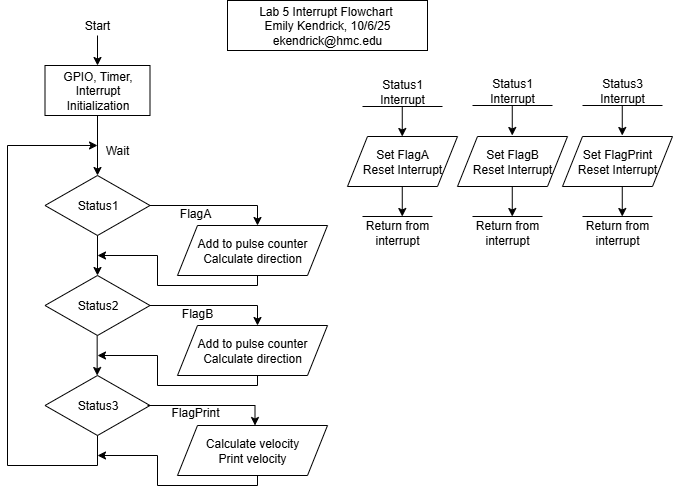

The diagram above was exported from draw.io. Its source (the exported page's mxGraphModel, read from the mxfile embedded in the PNG):
<mxGraphModel dx="946" dy="597" grid="1" gridSize="10" guides="1" tooltips="1" connect="1" arrows="1" fold="1" page="1" pageScale="1" pageWidth="1100" pageHeight="850" math="0" shadow="0">
  <root>
    <mxCell id="0" />
    <mxCell id="1" parent="0" />
    <mxCell id="HElyXaqgWOi61yCcJhvA-1" value="Start" style="text;html=1;align=center;verticalAlign=middle;whiteSpace=wrap;rounded=0;" vertex="1" parent="1">
      <mxGeometry x="250" y="40" width="100" height="40" as="geometry" />
    </mxCell>
    <mxCell id="HElyXaqgWOi61yCcJhvA-2" value="" style="endArrow=classic;html=1;rounded=0;" edge="1" parent="1">
      <mxGeometry width="50" height="50" relative="1" as="geometry">
        <mxPoint x="300" y="70" as="sourcePoint" />
        <mxPoint x="300" y="100" as="targetPoint" />
      </mxGeometry>
    </mxCell>
    <mxCell id="HElyXaqgWOi61yCcJhvA-3" value="GPIO, Timer, Interrupt Initialization" style="rounded=0;whiteSpace=wrap;html=1;" vertex="1" parent="1">
      <mxGeometry x="247.5" y="100" width="105" height="50" as="geometry" />
    </mxCell>
    <mxCell id="HElyXaqgWOi61yCcJhvA-4" value="" style="endArrow=classic;html=1;rounded=0;" edge="1" parent="1">
      <mxGeometry width="50" height="50" relative="1" as="geometry">
        <mxPoint x="300" y="150" as="sourcePoint" />
        <mxPoint x="300" y="210" as="targetPoint" />
      </mxGeometry>
    </mxCell>
    <mxCell id="HElyXaqgWOi61yCcJhvA-6" value="Status1" style="rhombus;whiteSpace=wrap;html=1;" vertex="1" parent="1">
      <mxGeometry x="247.5" y="210" width="105" height="60" as="geometry" />
    </mxCell>
    <mxCell id="HElyXaqgWOi61yCcJhvA-8" value="Status2" style="rhombus;whiteSpace=wrap;html=1;" vertex="1" parent="1">
      <mxGeometry x="247.5" y="310" width="105" height="60" as="geometry" />
    </mxCell>
    <mxCell id="HElyXaqgWOi61yCcJhvA-9" value="Status3" style="rhombus;whiteSpace=wrap;html=1;" vertex="1" parent="1">
      <mxGeometry x="247.5" y="410" width="105" height="60" as="geometry" />
    </mxCell>
    <mxCell id="HElyXaqgWOi61yCcJhvA-10" value="" style="endArrow=classic;html=1;rounded=0;" edge="1" parent="1" target="HElyXaqgWOi61yCcJhvA-8">
      <mxGeometry width="50" height="50" relative="1" as="geometry">
        <mxPoint x="300" y="270" as="sourcePoint" />
        <mxPoint x="350" y="220" as="targetPoint" />
      </mxGeometry>
    </mxCell>
    <mxCell id="HElyXaqgWOi61yCcJhvA-11" value="" style="endArrow=classic;html=1;rounded=0;" edge="1" parent="1">
      <mxGeometry width="50" height="50" relative="1" as="geometry">
        <mxPoint x="299.66" y="370" as="sourcePoint" />
        <mxPoint x="299.66" y="410" as="targetPoint" />
      </mxGeometry>
    </mxCell>
    <mxCell id="HElyXaqgWOi61yCcJhvA-12" value="" style="endArrow=none;html=1;rounded=0;" edge="1" parent="1">
      <mxGeometry width="50" height="50" relative="1" as="geometry">
        <mxPoint x="300" y="500" as="sourcePoint" />
        <mxPoint x="300" y="469.9984615384615" as="targetPoint" />
      </mxGeometry>
    </mxCell>
    <mxCell id="HElyXaqgWOi61yCcJhvA-14" value="Wait" style="text;html=1;align=center;verticalAlign=middle;whiteSpace=wrap;rounded=0;" vertex="1" parent="1">
      <mxGeometry x="290" y="170" width="60" height="30" as="geometry" />
    </mxCell>
    <mxCell id="HElyXaqgWOi61yCcJhvA-15" value="" style="endArrow=none;html=1;rounded=0;" edge="1" parent="1">
      <mxGeometry width="50" height="50" relative="1" as="geometry">
        <mxPoint x="210" y="500" as="sourcePoint" />
        <mxPoint x="300" y="500" as="targetPoint" />
      </mxGeometry>
    </mxCell>
    <mxCell id="HElyXaqgWOi61yCcJhvA-16" value="" style="endArrow=none;html=1;rounded=0;" edge="1" parent="1">
      <mxGeometry width="50" height="50" relative="1" as="geometry">
        <mxPoint x="210" y="500" as="sourcePoint" />
        <mxPoint x="210" y="180" as="targetPoint" />
      </mxGeometry>
    </mxCell>
    <mxCell id="HElyXaqgWOi61yCcJhvA-17" value="" style="endArrow=classic;html=1;rounded=0;entryX=0.167;entryY=0.333;entryDx=0;entryDy=0;entryPerimeter=0;" edge="1" parent="1" target="HElyXaqgWOi61yCcJhvA-14">
      <mxGeometry width="50" height="50" relative="1" as="geometry">
        <mxPoint x="210" y="180" as="sourcePoint" />
        <mxPoint x="260" y="130" as="targetPoint" />
      </mxGeometry>
    </mxCell>
    <mxCell id="HElyXaqgWOi61yCcJhvA-19" value="Add to pulse counter&lt;div&gt;Calculate direction&lt;/div&gt;" style="shape=parallelogram;perimeter=parallelogramPerimeter;whiteSpace=wrap;html=1;fixedSize=1;" vertex="1" parent="1">
      <mxGeometry x="380" y="260" width="150" height="50" as="geometry" />
    </mxCell>
    <mxCell id="HElyXaqgWOi61yCcJhvA-20" value="Add to pulse counter&lt;div&gt;Calculate direction&lt;/div&gt;" style="shape=parallelogram;perimeter=parallelogramPerimeter;whiteSpace=wrap;html=1;fixedSize=1;" vertex="1" parent="1">
      <mxGeometry x="380" y="360" width="150" height="50" as="geometry" />
    </mxCell>
    <mxCell id="HElyXaqgWOi61yCcJhvA-22" value="Calculate velocity&lt;div&gt;Print velocity&lt;/div&gt;" style="shape=parallelogram;perimeter=parallelogramPerimeter;whiteSpace=wrap;html=1;fixedSize=1;" vertex="1" parent="1">
      <mxGeometry x="380" y="460" width="150" height="50" as="geometry" />
    </mxCell>
    <mxCell id="HElyXaqgWOi61yCcJhvA-23" value="" style="endArrow=none;html=1;rounded=0;" edge="1" parent="1">
      <mxGeometry width="50" height="50" relative="1" as="geometry">
        <mxPoint x="352.5" y="240" as="sourcePoint" />
        <mxPoint x="450" y="240" as="targetPoint" />
      </mxGeometry>
    </mxCell>
    <mxCell id="HElyXaqgWOi61yCcJhvA-24" value="" style="endArrow=none;html=1;rounded=0;" edge="1" parent="1">
      <mxGeometry width="50" height="50" relative="1" as="geometry">
        <mxPoint x="352.5" y="240" as="sourcePoint" />
        <mxPoint x="460" y="240" as="targetPoint" />
      </mxGeometry>
    </mxCell>
    <mxCell id="HElyXaqgWOi61yCcJhvA-25" value="" style="endArrow=classic;html=1;rounded=0;" edge="1" parent="1">
      <mxGeometry width="50" height="50" relative="1" as="geometry">
        <mxPoint x="460" y="240" as="sourcePoint" />
        <mxPoint x="460" y="260" as="targetPoint" />
      </mxGeometry>
    </mxCell>
    <mxCell id="HElyXaqgWOi61yCcJhvA-26" value="" style="endArrow=none;html=1;rounded=0;" edge="1" parent="1">
      <mxGeometry width="50" height="50" relative="1" as="geometry">
        <mxPoint x="352.5" y="340" as="sourcePoint" />
        <mxPoint x="460" y="340" as="targetPoint" />
      </mxGeometry>
    </mxCell>
    <mxCell id="HElyXaqgWOi61yCcJhvA-27" value="" style="endArrow=classic;html=1;rounded=0;" edge="1" parent="1">
      <mxGeometry width="50" height="50" relative="1" as="geometry">
        <mxPoint x="460" y="340" as="sourcePoint" />
        <mxPoint x="460" y="360" as="targetPoint" />
      </mxGeometry>
    </mxCell>
    <mxCell id="HElyXaqgWOi61yCcJhvA-28" value="" style="endArrow=none;html=1;rounded=0;" edge="1" parent="1">
      <mxGeometry width="50" height="50" relative="1" as="geometry">
        <mxPoint x="350" y="440" as="sourcePoint" />
        <mxPoint x="457.5" y="440" as="targetPoint" />
      </mxGeometry>
    </mxCell>
    <mxCell id="HElyXaqgWOi61yCcJhvA-29" value="" style="endArrow=classic;html=1;rounded=0;" edge="1" parent="1">
      <mxGeometry width="50" height="50" relative="1" as="geometry">
        <mxPoint x="457.5" y="440" as="sourcePoint" />
        <mxPoint x="457.5" y="460" as="targetPoint" />
      </mxGeometry>
    </mxCell>
    <mxCell id="HElyXaqgWOi61yCcJhvA-31" value="" style="endArrow=none;html=1;rounded=0;entryX=0.5;entryY=1;entryDx=0;entryDy=0;" edge="1" parent="1">
      <mxGeometry width="50" height="50" relative="1" as="geometry">
        <mxPoint x="460" y="320" as="sourcePoint" />
        <mxPoint x="460" y="310" as="targetPoint" />
      </mxGeometry>
    </mxCell>
    <mxCell id="HElyXaqgWOi61yCcJhvA-32" value="" style="endArrow=none;html=1;rounded=0;" edge="1" parent="1">
      <mxGeometry width="50" height="50" relative="1" as="geometry">
        <mxPoint x="360" y="320" as="sourcePoint" />
        <mxPoint x="460" y="320" as="targetPoint" />
      </mxGeometry>
    </mxCell>
    <mxCell id="HElyXaqgWOi61yCcJhvA-33" value="" style="endArrow=none;html=1;rounded=0;" edge="1" parent="1">
      <mxGeometry width="50" height="50" relative="1" as="geometry">
        <mxPoint x="360" y="320" as="sourcePoint" />
        <mxPoint x="360" y="290" as="targetPoint" />
      </mxGeometry>
    </mxCell>
    <mxCell id="HElyXaqgWOi61yCcJhvA-34" value="" style="endArrow=classic;html=1;rounded=0;" edge="1" parent="1">
      <mxGeometry width="50" height="50" relative="1" as="geometry">
        <mxPoint x="360" y="290" as="sourcePoint" />
        <mxPoint x="300" y="290" as="targetPoint" />
      </mxGeometry>
    </mxCell>
    <mxCell id="HElyXaqgWOi61yCcJhvA-35" value="" style="endArrow=none;html=1;rounded=0;entryX=0.5;entryY=1;entryDx=0;entryDy=0;" edge="1" parent="1">
      <mxGeometry width="50" height="50" relative="1" as="geometry">
        <mxPoint x="460" y="420" as="sourcePoint" />
        <mxPoint x="460" y="410" as="targetPoint" />
      </mxGeometry>
    </mxCell>
    <mxCell id="HElyXaqgWOi61yCcJhvA-36" value="" style="endArrow=none;html=1;rounded=0;" edge="1" parent="1">
      <mxGeometry width="50" height="50" relative="1" as="geometry">
        <mxPoint x="360" y="420" as="sourcePoint" />
        <mxPoint x="460" y="420" as="targetPoint" />
      </mxGeometry>
    </mxCell>
    <mxCell id="HElyXaqgWOi61yCcJhvA-37" value="" style="endArrow=none;html=1;rounded=0;" edge="1" parent="1">
      <mxGeometry width="50" height="50" relative="1" as="geometry">
        <mxPoint x="360" y="420" as="sourcePoint" />
        <mxPoint x="360" y="390" as="targetPoint" />
      </mxGeometry>
    </mxCell>
    <mxCell id="HElyXaqgWOi61yCcJhvA-38" value="" style="endArrow=classic;html=1;rounded=0;" edge="1" parent="1">
      <mxGeometry width="50" height="50" relative="1" as="geometry">
        <mxPoint x="360" y="390" as="sourcePoint" />
        <mxPoint x="300" y="390" as="targetPoint" />
      </mxGeometry>
    </mxCell>
    <mxCell id="HElyXaqgWOi61yCcJhvA-39" value="" style="endArrow=none;html=1;rounded=0;entryX=0.5;entryY=1;entryDx=0;entryDy=0;" edge="1" parent="1">
      <mxGeometry width="50" height="50" relative="1" as="geometry">
        <mxPoint x="460" y="520" as="sourcePoint" />
        <mxPoint x="460" y="510" as="targetPoint" />
      </mxGeometry>
    </mxCell>
    <mxCell id="HElyXaqgWOi61yCcJhvA-40" value="" style="endArrow=none;html=1;rounded=0;" edge="1" parent="1">
      <mxGeometry width="50" height="50" relative="1" as="geometry">
        <mxPoint x="360" y="520" as="sourcePoint" />
        <mxPoint x="460" y="520" as="targetPoint" />
      </mxGeometry>
    </mxCell>
    <mxCell id="HElyXaqgWOi61yCcJhvA-41" value="" style="endArrow=none;html=1;rounded=0;" edge="1" parent="1">
      <mxGeometry width="50" height="50" relative="1" as="geometry">
        <mxPoint x="360" y="520" as="sourcePoint" />
        <mxPoint x="360" y="490" as="targetPoint" />
      </mxGeometry>
    </mxCell>
    <mxCell id="HElyXaqgWOi61yCcJhvA-42" value="" style="endArrow=classic;html=1;rounded=0;" edge="1" parent="1">
      <mxGeometry width="50" height="50" relative="1" as="geometry">
        <mxPoint x="360" y="490" as="sourcePoint" />
        <mxPoint x="300" y="490" as="targetPoint" />
      </mxGeometry>
    </mxCell>
    <mxCell id="HElyXaqgWOi61yCcJhvA-43" value="FlagPrint" style="text;html=1;align=center;verticalAlign=middle;whiteSpace=wrap;rounded=0;" vertex="1" parent="1">
      <mxGeometry x="368" y="432" width="60" height="30" as="geometry" />
    </mxCell>
    <mxCell id="HElyXaqgWOi61yCcJhvA-44" value="FlagB" style="text;html=1;align=center;verticalAlign=middle;whiteSpace=wrap;rounded=0;" vertex="1" parent="1">
      <mxGeometry x="370" y="333" width="60" height="30" as="geometry" />
    </mxCell>
    <mxCell id="HElyXaqgWOi61yCcJhvA-46" value="FlagA" style="text;html=1;align=center;verticalAlign=middle;whiteSpace=wrap;rounded=0;" vertex="1" parent="1">
      <mxGeometry x="368" y="233" width="60" height="30" as="geometry" />
    </mxCell>
    <mxCell id="HElyXaqgWOi61yCcJhvA-47" value="Status1 Interrupt" style="text;html=1;align=center;verticalAlign=middle;whiteSpace=wrap;rounded=0;" vertex="1" parent="1">
      <mxGeometry x="575" y="111" width="60" height="30" as="geometry" />
    </mxCell>
    <mxCell id="HElyXaqgWOi61yCcJhvA-48" value="" style="endArrow=none;html=1;rounded=0;" edge="1" parent="1">
      <mxGeometry width="50" height="50" relative="1" as="geometry">
        <mxPoint x="565" y="141" as="sourcePoint" />
        <mxPoint x="645" y="141" as="targetPoint" />
      </mxGeometry>
    </mxCell>
    <mxCell id="HElyXaqgWOi61yCcJhvA-49" value="Status1 Interrupt" style="text;html=1;align=center;verticalAlign=middle;whiteSpace=wrap;rounded=0;" vertex="1" parent="1">
      <mxGeometry x="685" y="110" width="60" height="30" as="geometry" />
    </mxCell>
    <mxCell id="HElyXaqgWOi61yCcJhvA-50" value="" style="endArrow=none;html=1;rounded=0;" edge="1" parent="1">
      <mxGeometry width="50" height="50" relative="1" as="geometry">
        <mxPoint x="675" y="140" as="sourcePoint" />
        <mxPoint x="755" y="140" as="targetPoint" />
      </mxGeometry>
    </mxCell>
    <mxCell id="HElyXaqgWOi61yCcJhvA-51" value="Status3 Interrupt" style="text;html=1;align=center;verticalAlign=middle;whiteSpace=wrap;rounded=0;" vertex="1" parent="1">
      <mxGeometry x="795" y="110" width="60" height="30" as="geometry" />
    </mxCell>
    <mxCell id="HElyXaqgWOi61yCcJhvA-52" value="" style="endArrow=none;html=1;rounded=0;" edge="1" parent="1">
      <mxGeometry width="50" height="50" relative="1" as="geometry">
        <mxPoint x="785" y="140" as="sourcePoint" />
        <mxPoint x="865" y="140" as="targetPoint" />
      </mxGeometry>
    </mxCell>
    <mxCell id="HElyXaqgWOi61yCcJhvA-53" value="" style="endArrow=classic;html=1;rounded=0;" edge="1" parent="1">
      <mxGeometry width="50" height="50" relative="1" as="geometry">
        <mxPoint x="604.76" y="141" as="sourcePoint" />
        <mxPoint x="604.76" y="171" as="targetPoint" />
      </mxGeometry>
    </mxCell>
    <mxCell id="HElyXaqgWOi61yCcJhvA-54" value="" style="endArrow=classic;html=1;rounded=0;" edge="1" parent="1">
      <mxGeometry width="50" height="50" relative="1" as="geometry">
        <mxPoint x="714.76" y="140" as="sourcePoint" />
        <mxPoint x="714.76" y="170" as="targetPoint" />
      </mxGeometry>
    </mxCell>
    <mxCell id="HElyXaqgWOi61yCcJhvA-55" value="" style="endArrow=classic;html=1;rounded=0;" edge="1" parent="1">
      <mxGeometry width="50" height="50" relative="1" as="geometry">
        <mxPoint x="824.76" y="140" as="sourcePoint" />
        <mxPoint x="824.76" y="170" as="targetPoint" />
      </mxGeometry>
    </mxCell>
    <mxCell id="HElyXaqgWOi61yCcJhvA-56" value="Set FlagA&lt;div&gt;Reset Interrupt&lt;/div&gt;" style="shape=parallelogram;perimeter=parallelogramPerimeter;whiteSpace=wrap;html=1;fixedSize=1;" vertex="1" parent="1">
      <mxGeometry x="550" y="171" width="110" height="50" as="geometry" />
    </mxCell>
    <mxCell id="HElyXaqgWOi61yCcJhvA-57" value="Set FlagB&lt;div&gt;Reset Interrupt&lt;/div&gt;" style="shape=parallelogram;perimeter=parallelogramPerimeter;whiteSpace=wrap;html=1;fixedSize=1;" vertex="1" parent="1">
      <mxGeometry x="660" y="171" width="110" height="50" as="geometry" />
    </mxCell>
    <mxCell id="HElyXaqgWOi61yCcJhvA-58" value="Set FlagPrint&lt;div&gt;Reset Interrupt&lt;/div&gt;" style="shape=parallelogram;perimeter=parallelogramPerimeter;whiteSpace=wrap;html=1;fixedSize=1;" vertex="1" parent="1">
      <mxGeometry x="765" y="171" width="110" height="50" as="geometry" />
    </mxCell>
    <mxCell id="HElyXaqgWOi61yCcJhvA-60" value="" style="endArrow=classic;html=1;rounded=0;" edge="1" parent="1">
      <mxGeometry width="50" height="50" relative="1" as="geometry">
        <mxPoint x="604.76" y="221" as="sourcePoint" />
        <mxPoint x="604.76" y="251" as="targetPoint" />
      </mxGeometry>
    </mxCell>
    <mxCell id="HElyXaqgWOi61yCcJhvA-61" value="" style="endArrow=classic;html=1;rounded=0;" edge="1" parent="1">
      <mxGeometry width="50" height="50" relative="1" as="geometry">
        <mxPoint x="714.76" y="221" as="sourcePoint" />
        <mxPoint x="714.76" y="251" as="targetPoint" />
      </mxGeometry>
    </mxCell>
    <mxCell id="HElyXaqgWOi61yCcJhvA-62" value="" style="endArrow=classic;html=1;rounded=0;" edge="1" parent="1">
      <mxGeometry width="50" height="50" relative="1" as="geometry">
        <mxPoint x="824.76" y="221" as="sourcePoint" />
        <mxPoint x="824.76" y="251" as="targetPoint" />
      </mxGeometry>
    </mxCell>
    <mxCell id="HElyXaqgWOi61yCcJhvA-63" value="" style="endArrow=none;html=1;rounded=0;" edge="1" parent="1">
      <mxGeometry width="50" height="50" relative="1" as="geometry">
        <mxPoint x="565" y="251" as="sourcePoint" />
        <mxPoint x="635" y="251" as="targetPoint" />
      </mxGeometry>
    </mxCell>
    <mxCell id="HElyXaqgWOi61yCcJhvA-64" value="Return from interrupt" style="text;html=1;align=center;verticalAlign=middle;whiteSpace=wrap;rounded=0;" vertex="1" parent="1">
      <mxGeometry x="560" y="254" width="80" height="25" as="geometry" />
    </mxCell>
    <mxCell id="HElyXaqgWOi61yCcJhvA-66" value="" style="endArrow=none;html=1;rounded=0;" edge="1" parent="1">
      <mxGeometry width="50" height="50" relative="1" as="geometry">
        <mxPoint x="675" y="251" as="sourcePoint" />
        <mxPoint x="745" y="251" as="targetPoint" />
      </mxGeometry>
    </mxCell>
    <mxCell id="HElyXaqgWOi61yCcJhvA-67" value="Return from interrupt" style="text;html=1;align=center;verticalAlign=middle;whiteSpace=wrap;rounded=0;" vertex="1" parent="1">
      <mxGeometry x="670" y="254" width="80" height="25" as="geometry" />
    </mxCell>
    <mxCell id="HElyXaqgWOi61yCcJhvA-68" value="" style="endArrow=none;html=1;rounded=0;" edge="1" parent="1">
      <mxGeometry width="50" height="50" relative="1" as="geometry">
        <mxPoint x="785" y="251" as="sourcePoint" />
        <mxPoint x="855" y="251" as="targetPoint" />
      </mxGeometry>
    </mxCell>
    <mxCell id="HElyXaqgWOi61yCcJhvA-69" value="Return from interrupt" style="text;html=1;align=center;verticalAlign=middle;whiteSpace=wrap;rounded=0;" vertex="1" parent="1">
      <mxGeometry x="780" y="254" width="80" height="25" as="geometry" />
    </mxCell>
    <mxCell id="HElyXaqgWOi61yCcJhvA-70" value="Lab 5 Interrupt Flowchart&amp;nbsp;&lt;div&gt;Emily Kendrick, 10/6/25&lt;/div&gt;&lt;div&gt;ekendrick@hmc.edu&lt;/div&gt;" style="rounded=0;whiteSpace=wrap;html=1;" vertex="1" parent="1">
      <mxGeometry x="430" y="35" width="200" height="50" as="geometry" />
    </mxCell>
  </root>
</mxGraphModel>